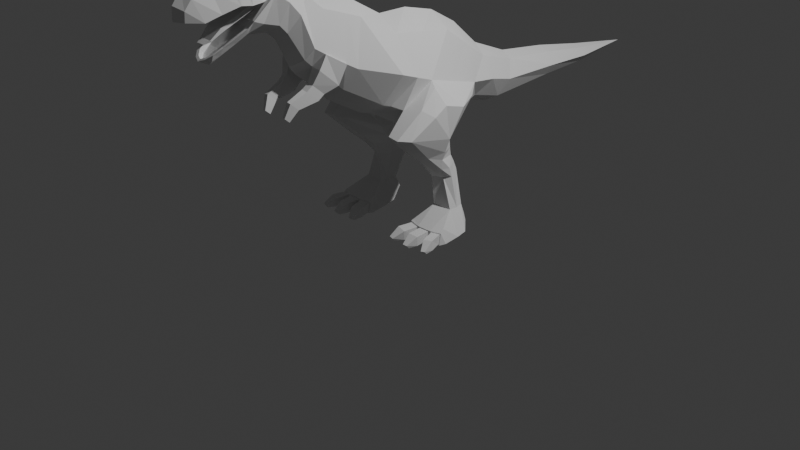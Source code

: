 # Source: dino.blend  (saved by Blender 4.2.66; exported with 4.5.12 LTS)
import bpy
from mathutils import Matrix  # noqa: F401  (used for matrix-valued properties, if any)

bpy.ops.wm.read_factory_settings(use_empty=True)
scene = bpy.context.scene
scene.name = 'Scene'

# ---- collections
col_collection = bpy.data.collections.new('Collection'); scene.collection.children.link(col_collection)
col_reference = bpy.data.collections.new('reference'); scene.collection.children.link(col_reference)

# ---- world
world_world = bpy.data.worlds.new('World'); scene.world = world_world
world_world.use_nodes = True; world_world.node_tree.nodes.clear()
_N = world_world.node_tree.nodes; _L = world_world.node_tree.links
n0 = _N.new('ShaderNodeOutputWorld'); n0.name = 'World Output'; n0.location = (300, 300)
n1 = _N.new('ShaderNodeBackground'); n1.name = 'Background'; n1.location = (10, 300)
n1.inputs[0].default_value = (0.05088, 0.05088, 0.05088, 1.0)
_L.new(n1.outputs[0], n0.inputs[0])
n0.is_active_output = True
world_world.color = (0.05088, 0.05088, 0.05088)
world_world.sun_shadow_jitter_overblur = 0.0

# ---- cameras
cam_camera = bpy.data.cameras.new('Camera')
cam_camera.clip_end = 100.0
cam_camera.ortho_scale = 7.314

# ---- lights
light_light = bpy.data.lights.new('Light', 'POINT')
light_light.energy = 1000.0
light_light.shadow_soft_size = 0.1

# ---- meshes
me_plane = bpy.data.meshes.new('Plane')
me_plane.from_pydata([(0.2651, -0.2847, 2.048), (0.2824, -0.4616, 1.409), (0.1883, 0.9696, 1.552), (0.304, 0.1863, 0.9725), (0.2739, 0.36, 1.958), (0.3837, -0.3071, 1.348), (0.1374, 1.431, 1.404), (0.1377, 1.264, 1.042), (0.1202, 2.065, 1.333), (0.128, 2.052, 1.091), (0.08859, 2.675, 1.242), (0.09439, 2.667, 1.098), (0.1702, 0.8832, 1.151), (0.1598, 1.195, 1.478), (0.1634, -1.037, 2.395), (0.1594, -1.257, 1.986), (0.2124, -0.6598, 2.264), (0.1842, -0.8564, 1.633), (0.1598, -1.596, 2.894), (0.1702, -1.67, 2.39), (0.1184, -1.233, 2.57), (0.1273, -1.403, 2.245), (0.1383, -1.894, 2.835), (0.1232, -1.805, 2.325), (0.07214, -2.349, 2.515), (0.0445, -2.182, 2.188), (0.128, -2.129, 2.729), (0.0665, -2.05, 2.178), (0.09891, -2.297, 2.697), (0.05257, -2.124, 2.143), (0.1527, -1.413, 2.76), (0.1618, -1.508, 2.341), (0.4555, -0.3751, 1.722), (0.3235, 0.7101, 1.367), (0.4706, -0.02925, 1.599), (0.2309, 1.345, 1.227), (0.2062, 2.059, 1.209), (0.1522, 2.671, 1.168), (0.2746, 1.036, 1.311), (0.2313, -1.199, 2.093), (0.3148, -0.7907, 1.841), (0.249, -1.618, 2.652), (0.2164, -1.321, 2.404), (0.2781, -1.859, 2.604), (0.1174, -2.058, 2.269), (0.2008, -2.1, 2.562), (0.1588, -2.23, 2.51), (0.252, -1.462, 2.546), (0.2001, -1.777, 2.863), (0.08881, -2.137, 2.22), (0.2311, -1.829, 2.464), (0.2153, -1.831, 2.816), (0.1021, -1.904, 2.264), (0.1563, -1.98, 2.785), (0.1735, -1.958, 2.782), (0.1989, -1.864, 2.409), (0.09033, -2.363, 2.608), (0.0, -0.2501, 2.173), (0.0, -0.5001, 1.27), (0.0, 1.046, 1.627), (0.0, 0.4388, 1.083), (0.0, 0.4183, 2.084), (0.0, -0.3437, 1.221), (0.0, 1.466, 1.456), (0.0, 1.228, 0.9668), (0.0, 2.068, 1.38), (0.0, 2.049, 1.038), (0.0, 2.676, 1.27), (0.0, 2.665, 1.066), (0.0, 3.483, 1.143), (0.0, 0.8154, 1.08), (0.0, 1.256, 1.542), (0.0, -0.9928, 2.478), (0.0, -1.308, 1.902), (0.0, -0.6213, 2.388), (0.0, -0.8992, 1.503), (0.0, -1.589, 2.987), (0.0, -1.694, 2.273), (0.0, -1.199, 2.634), (0.0, -1.439, 2.175), (0.0, -1.9, 2.923), (0.0, -1.794, 2.268), (0.0, -2.392, 2.517), (0.0, -2.199, 2.172), (0.0, -2.138, 2.793), (0.0, -2.044, 2.132), (0.0, -2.323, 2.769), (0.0, -2.113, 2.103), (0.0, -1.395, 2.842), (0.0, -1.529, 2.25), (0.0, -1.796, 2.946), (0.0, -1.919, 2.2), (0.0, -2.013, 2.838), (0.0, -2.415, 2.646), (0.238, -0.1147, 1.079), (0.2311, 0.6648, 1.755), (0.3971, 0.3404, 1.483), (0.0, 0.73, 1.906), (0.0, 0.04756, 1.152), (0.2695, 0.03763, 2.003), (0.2871, -0.3734, 1.379), (0.0, -0.4219, 1.246), (0.4631, -0.2022, 1.66), (0.0, 0.07117, 2.172), (0.6305, 0.06038, 1.036), (0.5079, 0.1836, 0.9601), (0.455, 0.5396, 1.307), (0.671, 0.1945, 1.336), (0.3123, 0.1813, 0.5752), (0.2948, 0.388, 0.6043), (0.3936, 0.06602, 0.5793), (0.5401, 0.1899, 0.581), (0.4496, 0.344, 0.5998), (0.3759, 0.1987, 0.2658), (0.3685, 0.2966, 0.2629), (0.388, 0.1033, 0.27), (0.6014, 0.207, 0.2708), (0.5688, 0.3022, 0.2672), (0.2785, 0.1867, 0.06077), (0.324, 0.2851, 0.1222), (0.2785, 0.08832, 0.03689), (0.7342, 0.1952, 0.059), (0.6397, 0.2936, 0.1207), (0.7342, 0.09688, 0.03486), (0.4326, -0.1529, 0.1259), (0.4268, -0.1791, 0.008939), (0.589, -0.1458, 0.1259), (0.5994, -0.1706, 0.008939), (0.2519, 0.06857, 0.8237), (0.3242, -0.2173, 0.8802), (0.5526, 0.04394, 0.8035), (0.4543, 0.2585, 0.7696), (0.2975, 0.258, 0.7741), (0.4031, -0.5106, 1.15), (0.582, 0.05137, 0.8896), (0.4793, 0.2207, 0.8643), (0.2969, 0.2214, 0.872), (0.2353, -0.02484, 0.9483), (0.2726, 0.1627, 0.7005), (0.3402, -0.0381, 0.7331), (0.543, 0.1548, 0.6842), (0.4495, 0.3053, 0.6903), (0.2917, 0.3037, 0.6918), (0.5634, -0.2493, 1.378), (0.6489, -0.1518, 1.307), (0.5336, -0.05196, 1.544), (0.6429, -0.00604, 1.387), (0.4886, 0.1241, 0.5808), (0.591, 0.122, 0.27), (0.4412, -0.2294, 0.869), (0.529, -0.1209, 0.8555), (0.5971, -0.4035, 1.122), (0.5153, -0.51, 1.136), (0.5352, 0.05542, 0.6949), (0.4649, -0.05136, 0.7261), (0.7084, -0.1352, 0.008939), (0.7001, -0.1097, 0.1262), (0.7284, -0.06788, 0.01036), (0.6775, -0.05604, 0.1505), (0.3039, -0.09059, 0.1398), (0.2775, -0.1094, 0.008939), (0.2974, -0.1179, 0.1258), (0.2906, -0.1438, 0.008939), (0.5688, 0.3458, 0.1521), (0.353, 0.3439, 0.1508), (0.5688, 0.2895, 0.1178), (0.353, 0.2878, 0.1166), (0.5656, -0.1472, 0.1142), (0.4518, -0.1472, 0.1141), (0.4525, -0.1686, 0.02071), (0.5674, -0.1686, 0.02071), (0.6015, -0.1446, 0.1142), (0.6098, -0.1644, 0.02071), (0.696, -0.1364, 0.02071), (0.6894, -0.116, 0.1144), (0.4157, -0.1734, 0.02071), (0.4203, -0.1525, 0.1141), (0.3084, -0.1235, 0.1141), (0.303, -0.1442, 0.02071), (0.5656, -0.2963, 0.1053), (0.4518, -0.2963, 0.1053), (0.5674, -0.2934, 0.009529), (0.4525, -0.2934, 0.009529), (0.6511, -0.2821, 0.005518), (0.6428, -0.2866, 0.101), (0.7307, -0.259, 0.1084), (0.7373, -0.255, 0.0126), (0.3868, -0.2968, 0.1011), (0.3821, -0.2934, 0.005492), (0.2695, -0.2652, 0.01288), (0.2749, -0.2687, 0.1084), (0.5356, -0.4066, 0.03464), (0.4824, -0.4066, 0.03462), (0.5365, -0.3767, 0.001274), (0.4828, -0.3767, 0.001273), (0.6994, -0.3544, 0.0002151), (0.7049, -0.3836, 0.03378), (0.746, -0.3707, 0.03722), (0.7397, -0.3417, 0.003526), (0.3258, -0.3958, 0.0334), (0.3313, -0.3667, -0.0001372), (0.2786, -0.3534, 0.003313), (0.2735, -0.3827, 0.03682), (0.196, -0.7876, 2.309), (0.1573, -0.9679, 1.732), (0.2876, -0.9062, 1.907), (0.0, -0.7536, 2.421), (0.0, -1.006, 1.619), (0.1742, -0.9567, 2.369), (0.2495, -1.106, 2.032), (0.0, -0.915, 2.462), (0.156, -1.177, 1.913), (0.0, -1.25, 1.825), (0.2588, -1.177, 1.899), (0.2607, -0.9679, 1.717), (0.3043, -0.9062, 1.907), (0.2665, -1.106, 2.031), (0.1479, -1.223, 1.778), (0.1443, -1.094, 1.665), (0.211, -1.223, 1.766), (0.2074, -1.094, 1.654), (0.1387, -1.282, 1.727), (0.1351, -1.153, 1.615), (0.2018, -1.282, 1.716), (0.1982, -1.153, 1.603), (0.1372, -1.45, 1.651), (0.1347, -1.36, 1.573), (0.1814, -1.45, 1.643), (0.1788, -1.36, 1.565), (0.1241, -1.496, 1.515), (0.1226, -1.442, 1.469), (0.1503, -1.496, 1.511), (0.1488, -1.442, 1.464), (0.1842, -1.827, 2.855), (0.2859, -1.769, 2.614), (0.2033, -1.886, 2.78), (0.2495, -1.948, 2.613), (0.1531, -1.999, 2.775), (0.1635, -1.849, 2.88), (0.136, -1.895, 2.868), (0.1326, -1.98, 2.806), (0.2251, -2.107, 2.56), (0.1821, -2.241, 2.509), (0.2738, -1.955, 2.612), (0.3115, -1.767, 2.616), (0.3032, -1.864, 2.604), (0.2746, -1.615, 2.652), (0.08967, -2.368, 2.516), (0.2225, -1.869, 2.401), (0.1416, -2.064, 2.264), (0.1117, -2.148, 2.214), (0.2561, -1.831, 2.458), (0.06091, -2.199, 2.177), (0.0, -2.223, 2.155), (0.0, -2.422, 2.518), (0.0, -2.12, 2.6), (0.0, -2.253, 2.551), (0.0, -1.951, 2.654), (0.0, -1.788, 2.634), (0.0, -1.848, 2.647), (0.0, -1.651, 2.603), (0.0, -2.39, 2.559), (0.0, -1.837, 2.398), (0.0, -2.039, 2.232), (0.0, -2.124, 2.173), (0.0, -1.799, 2.464), (0.0, -2.176, 2.137), (0.07151, -2.114, 2.184), (0.2588, -1.857, 2.646), (0.2309, -1.951, 2.655), (0.1824, -2.114, 2.602), (0.1407, -2.24, 2.551), (0.1777, -1.831, 2.383), (0.1237, -1.726, 2.519), (0.1284, -1.657, 2.608), (0.2657, -1.774, 2.656), (0.09766, -2.032, 2.235), (0.05332, -2.346, 2.557), (0.02868, -2.159, 2.153), (0.2105, -1.797, 2.437), (0.0, -1.728, 2.53), (0.0, -1.578, 2.671), (0.2236, -1.591, 2.684), (0.0, -2.04, 2.409), (0.0, -1.999, 2.388), (0.08733, -2.016, 2.378), (0.08942, -2.043, 2.408), (0.0, -2.133, 2.325), (0.0, -2.124, 2.306), (0.06622, -2.122, 2.311), (0.06718, -2.134, 2.324), (0.0, -2.188, 2.298), (0.0, -2.186, 2.289), (0.04087, -2.185, 2.289), (0.04111, -2.188, 2.297)], [], [(102, 100, 5, 34), (38, 12, 7, 35), (35, 7, 9, 36), (36, 9, 11, 37), (37, 11, 69), (33, 3, 12, 38), (209, 208, 14, 39), (32, 0, 16, 40), (47, 30, 18, 246), (39, 14, 20, 42), (51, 233, 22, 235), (242, 28, 56), (243, 237, 26, 241), (241, 26, 28, 242), (42, 20, 30, 47), (21, 42, 47, 31), (27, 249, 250, 29), (52, 248, 249, 27), (29, 250, 252), (19, 246, 251, 23), (15, 39, 42, 21), (31, 47, 246, 19), (1, 32, 40, 17), (211, 209, 39, 15), (2, 33, 38, 13), (10, 37, 69), (8, 36, 37, 10), (6, 35, 36, 8), (13, 38, 35, 6), (99, 102, 34, 4), (95, 96, 33, 2), (246, 18, 48, 244), (52, 27, 85, 91), (203, 16, 74, 206), (55, 50, 279, 272), (19, 23, 81, 77), (2, 13, 71, 59), (23, 251, 248, 52), (235, 22, 53, 54), (247, 242, 56), (1, 17, 75, 58), (9, 7, 64, 66), (247, 56, 93, 254), (53, 22, 239, 240), (16, 0, 57, 74), (6, 8, 65, 63), (23, 52, 91, 81), (234, 43, 268, 275), (211, 15, 73, 212), (26, 237, 92, 84), (43, 236, 269, 268), (99, 4, 61, 103), (236, 45, 270, 269), (11, 9, 66, 68), (27, 29, 87, 85), (25, 49, 267, 278), (45, 46, 271, 270), (8, 10, 67, 65), (94, 5, 62, 98), (18, 30, 88, 76), (50, 41, 282, 279), (28, 26, 84, 86), (49, 44, 276, 267), (15, 21, 79, 73), (69, 11, 68), (29, 252, 253, 87), (95, 2, 59, 97), (56, 28, 86, 93), (20, 14, 72, 78), (44, 55, 272, 276), (10, 69, 67), (100, 1, 58, 101), (21, 31, 89, 79), (48, 18, 76, 90), (12, 3, 60, 70), (30, 20, 78, 88), (24, 82, 261, 277), (13, 6, 63, 71), (31, 19, 77, 89), (46, 24, 277, 271), (7, 12, 70, 64), (22, 233, 238, 239), (4, 95, 97, 61), (3, 94, 98, 60), (4, 34, 96, 95), (3, 33, 106, 105), (5, 100, 101, 62), (0, 99, 103, 57), (0, 32, 102, 99), (32, 1, 100, 102), (107, 104, 105, 106), (143, 5, 133, 152), (147, 110, 115, 148), (33, 96, 107, 106), (146, 144, 104, 107), (139, 138, 108, 110), (140, 153, 111), (108, 109, 114, 113), (116, 148, 123, 121), (141, 140, 111, 112), (142, 141, 112, 109), (138, 142, 109, 108), (114, 164, 119), (148, 115, 124, 126), (110, 108, 113, 115), (154, 139, 110, 147), (109, 112, 117, 114), (112, 111, 116, 117), (120, 118, 121, 123), (119, 164, 166), (117, 116, 121, 122), (113, 114, 119, 118), (123, 148, 158, 157), (115, 113, 118, 120), (170, 167, 179, 181), (134, 151, 150, 130), (120, 123, 127, 125), (115, 120, 160, 159), (137, 136, 132, 128), (136, 135, 131, 132), (135, 134, 130, 131), (149, 129, 139, 154), (133, 137, 128, 129), (130, 150, 153, 140), (96, 34, 145, 146, 107), (5, 94, 137, 133), (104, 144, 151, 134), (105, 104, 134, 135), (3, 105, 135, 136), (94, 3, 136, 137), (128, 132, 142, 138), (132, 131, 141, 142), (131, 130, 140, 141), (129, 128, 138, 139), (152, 133, 129, 149), (144, 146, 145, 143), (154, 147, 111, 153), (147, 148, 116, 111), (152, 149, 150, 151), (143, 152, 151, 144), (149, 154, 153, 150), (34, 5, 143, 145), (157, 158, 156, 155), (127, 123, 157, 155), (176, 177, 190, 187), (148, 126, 156, 158), (159, 160, 162, 161), (120, 125, 162, 160), (173, 174, 185, 186), (124, 115, 159, 161), (118, 119, 166, 165, 122, 121), (163, 117, 122), (164, 114, 117, 163), (165, 163, 122), (166, 164, 163, 165), (126, 124, 168, 167), (124, 125, 169, 168), (125, 127, 170, 169), (127, 126, 167, 170), (126, 127, 172, 171), (127, 155, 173, 172), (155, 156, 174, 173), (156, 126, 171, 174), (125, 124, 176, 175), (124, 161, 177, 176), (161, 162, 178, 177), (162, 125, 175, 178), (184, 183, 195, 196), (186, 185, 197, 198), (179, 180, 192, 191), (171, 172, 183, 184), (177, 178, 189, 190), (168, 169, 182, 180), (174, 171, 184, 185), (175, 176, 187, 188), (169, 170, 181, 182), (172, 173, 186, 183), (178, 175, 188, 189), (167, 168, 180, 179), (191, 192, 194, 193), (196, 195, 198, 197), (200, 199, 202, 201), (190, 189, 201, 202), (181, 179, 191, 193), (188, 187, 199, 200), (185, 184, 196, 197), (180, 182, 194, 192), (189, 188, 200, 201), (183, 186, 198, 195), (182, 181, 193, 194), (187, 190, 202, 199), (17, 204, 207, 75), (208, 203, 206, 210), (17, 40, 205, 204), (40, 16, 203, 205), (14, 208, 210, 72), (204, 211, 212, 207), (204, 205, 215, 214), (205, 203, 208, 209), (214, 215, 216, 213), (209, 211, 213, 216), (213, 211, 217, 219), (205, 209, 216, 215), (217, 218, 222, 221), (214, 213, 219, 220), (211, 204, 218, 217), (204, 214, 220, 218), (223, 221, 225, 227), (219, 217, 221, 223), (220, 219, 223, 224), (218, 220, 224, 222), (226, 228, 232, 230), (224, 223, 227, 228), (222, 224, 228, 226), (221, 222, 226, 225), (229, 230, 232, 231), (225, 226, 230, 229), (227, 225, 229, 231), (228, 227, 231, 232), (233, 51, 244, 48), (51, 235, 245, 244), (235, 54, 243, 245), (54, 53, 237, 243), (239, 238, 90, 80), (240, 239, 80, 92), (53, 240, 92, 237), (238, 233, 48, 90), (46, 45, 241, 242), (45, 236, 243, 241), (43, 234, 244, 245), (234, 41, 246, 244), (24, 46, 242, 247), (55, 44, 249, 248), (44, 49, 250, 249), (41, 50, 251, 246), (49, 25, 252, 250), (236, 43, 245, 243), (50, 55, 248, 251), (25, 83, 253, 252), (82, 24, 247, 254), (278, 267, 264, 266), (268, 269, 257, 259), (270, 271, 256, 255), (272, 279, 265, 262), (269, 270, 255, 257), (282, 275, 258, 281), (271, 277, 261, 256), (275, 268, 259, 258), (276, 272, 262, 263), (267, 276, 263, 264), (274, 260, 283, 286), (41, 234, 275, 282), (83, 25, 278, 266), (273, 280, 265, 279), (260, 274, 282, 281), (274, 273, 279, 282), (285, 286, 290, 289), (273, 274, 286, 285), (280, 273, 285, 284), (290, 287, 291, 294), (284, 285, 289, 288), (286, 283, 287, 290), (293, 294, 291, 292), (289, 290, 294, 293), (288, 289, 293, 292)])
_uv = me_plane.uv_layers.new(name='UVMap')
_uv.uv.foreach_set('vector', [0.5, 0.25, 0.8461, 0.25, 0.8461, 0.5, 0.5, 0.5, 0.5, 1.0, 0.8461, 1.0, 0.8461, 1.0, 0.5, 1.0, 0.5, 1.0, 0.8461, 1.0, 0.8461, 1.0, 0.5, 1.0, 0.5, 1.0, 0.8461, 1.0, 0.8461, 1.0, 0.5, 1.0, 0.5, 1.0, 0.8461, 1.0, 0.0, 1.0, 0.5, 1.0, 0.8461, 1.0, 0.8461, 1.0, 0.5, 1.0, 0.6417, 0.0, 0.1386, 0.0, 0.1386, 0.0, 0.6507, 0.0, 0.5, 0.0, 0.1386, 0.0, 0.1386, 0.0, 0.6097, 0.0, 0.5, 0.0, 0.1386, 0.0, 0.1386, 0.0, 0.5, 0.0, 0.6507, 0.0, 0.1386, 0.0, 0.1386, 0.0, 0.5, 0.0, 0.2292, 0.0, 0.1447, 0.0, 0.1386, 0.0, 0.2245, 0.0, 0.5, 0.0, 0.1386, 0.0, 0.3193, 0.0, 0.5, 0.0, 0.1386, 0.0, 0.1386, 0.0, 0.5, 0.0, 0.5, 0.0, 0.1386, 0.0, 0.1386, 0.0, 0.5, 0.0, 0.5, 0.0, 0.1386, 0.0, 0.1386, 0.0, 0.5, 0.0, 0.8461, 0.0, 0.5, 0.0, 0.5, 0.0, 0.8461, 0.0, 0.9518, 0.0, 0.8433, 0.0, 0.8708, 0.0, 0.9603, 0.0, 0.9248, 0.0, 0.7556, 0.0, 0.8433, 0.0, 0.9518, 0.0, 0.9603, 0.0, 0.8708, 0.0, 0.9603, 0.0, 0.8461, 0.0, 0.5, 0.0, 0.6679, 0.0, 0.8978, 0.0, 0.8461, 0.0, 0.6507, 0.0, 0.5, 0.0, 0.8461, 0.0, 0.8461, 0.0, 0.5, 0.0, 0.5, 0.0, 0.8461, 0.0, 0.8461, 0.0, 0.5, 0.0, 0.6097, 0.0, 0.8461, 0.0, 0.8461, 0.0, 0.6417, 0.0, 0.6507, 0.0, 0.8461, 0.0, 0.1386, 1.0, 0.5, 1.0, 0.5, 1.0, 0.1386, 1.0, 0.1386, 1.0, 0.5, 1.0, 0.0, 1.0, 0.1386, 1.0, 0.5, 1.0, 0.5, 1.0, 0.1386, 1.0, 0.1386, 1.0, 0.5, 1.0, 0.5, 1.0, 0.1386, 1.0, 0.1386, 1.0, 0.5, 1.0, 0.5, 1.0, 0.1386, 1.0, 0.1386, 0.25, 0.5, 0.25, 0.5, 0.5, 0.1386, 0.5, 0.1386, 0.75, 0.5, 0.75, 0.5, 1.0, 0.1386, 1.0, 0.5, 0.0, 0.1386, 0.0, 0.1386, 0.0, 0.5, 0.0, 0.9248, 0.0, 0.9518, 0.0, 1.0, 0.0, 1.0, 0.0, 0.1386, 0.0, 0.1386, 0.0, 0.0, 0.0, 0.0, 0.0, 0.7464, 0.0, 0.663, 0.0, 0.663, 0.0, 0.7464, 0.0, 0.8461, 0.0, 0.8978, 0.0, 1.0, 0.0, 1.0, 0.0, 0.1386, 1.0, 0.1386, 1.0, 0.0, 1.0, 0.0, 1.0, 0.8978, 0.0, 0.6679, 0.0, 0.7556, 0.0, 0.9248, 0.0, 0.2245, 0.0, 0.1386, 0.0, 0.1388, 0.0, 0.1783, 0.0, 0.5, 0.0, 0.5, 0.0, 0.3193, 0.0, 0.8461, 0.0, 0.8461, 0.0, 1.0, 0.0, 1.0, 0.0, 0.8461, 1.0, 0.8461, 1.0, 1.0, 1.0, 1.0, 1.0, 0.5, 0.0, 0.3193, 0.0, 0.25, 0.0, 0.5, 0.0, 0.1388, 0.0, 0.1386, 0.0, 0.0878, 0.0, 0.1057, 0.0, 0.1386, 0.0, 0.1386, 0.0, 0.0, 0.0, 0.0, 0.0, 0.1386, 1.0, 0.1386, 1.0, 0.0, 1.0, 0.0, 1.0, 0.8978, 0.0, 0.9248, 0.0, 1.0, 0.0, 1.0, 0.0, 0.5, 0.0, 0.5, 0.0, 0.5, 0.0, 0.5, 0.0, 0.8461, 0.0, 0.8461, 0.0, 1.0, 0.0, 1.0, 0.0, 0.1386, 0.0, 0.1386, 0.0, 0.0, 0.0, 0.0, 0.0, 0.5, 0.0, 0.5, 0.0, 0.5, 0.0, 0.5, 0.0, 0.1386, 0.25, 0.1386, 0.5, 0.0, 0.5, 0.0, 0.25, 0.5, 0.0, 0.5, 0.0, 0.5, 0.0, 0.5, 0.0, 0.8461, 1.0, 0.8461, 1.0, 1.0, 1.0, 1.0, 1.0, 0.9518, 0.0, 0.9603, 0.0, 1.0, 0.0, 1.0, 0.0, 0.9299, 0.0, 0.8525, 0.0, 0.8525, 0.0, 0.9299, 0.0, 0.5, 0.0, 0.5, 0.0, 0.5, 0.0, 0.5, 0.0, 0.1386, 1.0, 0.1386, 1.0, 0.0, 1.0, 0.0, 1.0, 0.8821, 0.75, 0.8461, 0.5, 1.0, 0.5, 1.0, 0.75, 0.1386, 0.0, 0.1386, 0.0, 0.0, 0.0, 0.0, 0.0, 0.663, 0.0, 0.5013, 0.0, 0.5013, 0.0, 0.663, 0.0, 0.1386, 0.0, 0.1386, 0.0, 0.0, 0.0, 0.0, 0.0, 0.8525, 0.0, 0.8412, 0.0, 0.8412, 0.0, 0.8525, 0.0, 0.8461, 0.0, 0.8461, 0.0, 1.0, 0.0, 1.0, 0.0, 0.0, 1.0, 0.8461, 1.0, 1.0, 1.0, 0.9603, 0.0, 0.9603, 0.0, 1.0, 0.0, 1.0, 0.0, 0.1386, 0.75, 0.1386, 1.0, 0.0, 1.0, 0.0, 0.75, 0.3193, 0.0, 0.1386, 0.0, 0.0, 0.0, 0.25, 0.0, 0.1386, 0.0, 0.1386, 0.0, 0.0, 0.0, 0.0, 0.0, 0.8412, 0.0, 0.7464, 0.0, 0.7464, 0.0, 0.8412, 0.0, 0.1386, 1.0, 0.0, 1.0, 0.0, 1.0, 0.8461, 0.25, 0.8461, 0.0, 1.0, 0.0, 1.0, 0.25, 0.8461, 0.0, 0.8461, 0.0, 1.0, 0.0, 1.0, 0.0, 0.1386, 0.0, 0.1386, 0.0, 0.0, 0.0, 0.0, 0.0, 0.8461, 1.0, 0.8461, 1.0, 1.0, 1.0, 1.0, 1.0, 0.1386, 0.0, 0.1386, 0.0, 0.0, 0.0, 0.0, 0.0, 0.5, 0.0, 0.5, 0.0, 0.5, 0.0, 0.5, 0.0, 0.1386, 1.0, 0.1386, 1.0, 0.0, 1.0, 0.0, 1.0, 0.8461, 0.0, 0.8461, 0.0, 1.0, 0.0, 1.0, 0.0, 0.5, 0.0, 0.5, 0.0, 0.5, 0.0, 0.5, 0.0, 0.8461, 1.0, 0.8461, 1.0, 1.0, 1.0, 1.0, 1.0, 0.1386, 0.0, 0.1447, 0.0, 0.1273, 0.0, 0.0878, 0.0, 0.1386, 0.5, 0.1386, 0.75, 0.0, 0.75, 0.0, 0.5, 0.8461, 1.0, 0.8821, 0.75, 1.0, 0.75, 1.0, 1.0, 0.1386, 0.5, 0.5, 0.5, 0.5, 0.75, 0.1386, 0.75, 0.8461, 1.0, 0.5, 1.0, 0.5673, 1.0, 0.8461, 1.0, 0.8461, 0.5, 0.8461, 0.25, 1.0, 0.25, 1.0, 0.5, 0.1386, 0.0, 0.1386, 0.25, 0.0, 0.25, 0.0, 0.0, 0.1386, 0.0, 0.5, 0.0, 0.5, 0.25, 0.1386, 0.25, 0.5, 0.0, 0.8461, 0.0, 0.8461, 0.25, 0.5, 0.25, 0.6154, 0.75, 0.8461, 0.75, 0.8461, 1.0, 0.5673, 1.0, 0.8461, 0.5, 0.8461, 0.5, 0.8461, 0.5, 0.8461, 0.5, 0.8461, 0.6151, 0.8461, 0.5, 0.8461, 0.5, 0.8461, 0.6132, 0.5, 1.0, 0.5, 0.75, 0.6154, 0.75, 0.5673, 1.0, 0.6154, 0.594, 0.8461, 0.5608, 0.8461, 0.75, 0.6154, 0.75, 0.8461, 0.5, 0.8551, 0.75, 0.8461, 0.75, 0.8461, 0.5, 0.8461, 0.75, 0.8461, 0.6236, 0.8461, 0.75, 0.8461, 0.75, 0.8461, 1.0, 0.8461, 1.0, 0.8461, 0.75, 0.8461, 0.75, 0.8461, 0.5, 0.8461, 0.5, 0.8461, 0.75, 0.8461, 1.0, 0.8461, 0.75, 0.8461, 0.75, 0.8461, 0.9406, 0.8461, 1.0, 0.8461, 1.0, 0.8461, 0.9406, 0.8461, 1.0, 0.8551, 0.75, 0.8461, 1.0, 0.8461, 1.0, 0.8461, 0.75, 0.8461, 1.0, 0.8461, 1.0, 0.8461, 1.0, 0.8461, 0.6132, 0.8461, 0.5, 0.8461, 0.5, 0.8461, 0.5, 0.8461, 0.5, 0.8461, 0.75, 0.8461, 0.75, 0.8461, 0.5, 0.8461, 0.5, 0.8461, 0.5, 0.8461, 0.5, 0.8461, 0.6151, 0.8461, 1.0, 0.8461, 0.9406, 0.8461, 1.0, 0.8461, 1.0, 0.8461, 0.9406, 0.8461, 0.75, 0.8461, 0.75, 0.8461, 1.0, 0.8461, 0.5, 0.8461, 0.75, 0.8461, 0.75, 0.8461, 0.5, 0.8461, 1.0, 0.8461, 1.0, 0.8461, 1.0, 0.8461, 1.0, 0.8461, 0.75, 0.8461, 0.75, 0.8461, 1.0, 0.8461, 0.75, 0.8461, 1.0, 0.8461, 1.0, 0.8461, 0.75, 0.8461, 0.5, 0.8461, 0.5, 0.8461, 0.5, 0.8461, 0.5, 0.8461, 0.5, 0.8461, 0.75, 0.8461, 0.75, 0.8461, 0.5, 0.8461, 0.5, 0.8461, 0.5, 0.8461, 0.5, 0.8461, 0.5, 0.8461, 0.75, 0.8461, 0.5495, 0.8461, 0.5743, 0.8461, 0.75, 0.8461, 0.5, 0.8461, 0.5, 0.8461, 0.5, 0.8461, 0.5, 0.8461, 0.5, 0.8461, 0.5, 0.8461, 0.5, 0.8461, 0.5, 0.8731, 0.75, 0.8461, 1.0, 0.8461, 1.0, 0.8641, 0.75, 0.8461, 1.0, 0.8461, 1.0, 0.8461, 1.0, 0.8461, 1.0, 0.8461, 1.0, 0.8461, 0.75, 0.8461, 0.75, 0.8461, 1.0, 0.8461, 0.5, 0.8461, 0.5, 0.8461, 0.5, 0.8461, 0.5, 0.8461, 0.5, 0.8731, 0.75, 0.8641, 0.75, 0.8461, 0.5, 0.8461, 0.75, 0.8461, 0.5743, 0.8461, 0.6236, 0.8461, 0.75, 0.5, 0.75, 0.5, 0.5, 0.5467, 0.5, 0.6154, 0.594, 0.6154, 0.75, 0.8461, 0.5, 0.8821, 0.75, 0.8731, 0.75, 0.8461, 0.5, 0.8461, 0.75, 0.8461, 0.5608, 0.8461, 0.5495, 0.8461, 0.75, 0.8461, 1.0, 0.8461, 0.75, 0.8461, 0.75, 0.8461, 1.0, 0.8461, 1.0, 0.8461, 1.0, 0.8461, 1.0, 0.8461, 1.0, 0.8821, 0.75, 0.8461, 1.0, 0.8461, 1.0, 0.8731, 0.75, 0.8641, 0.75, 0.8461, 1.0, 0.8461, 1.0, 0.8551, 0.75, 0.8461, 1.0, 0.8461, 1.0, 0.8461, 1.0, 0.8461, 1.0, 0.8461, 1.0, 0.8461, 0.75, 0.8461, 0.75, 0.8461, 1.0, 0.8461, 0.5, 0.8641, 0.75, 0.8551, 0.75, 0.8461, 0.5, 0.8461, 0.5, 0.8461, 0.5, 0.8461, 0.5, 0.8461, 0.5, 0.8461, 0.5608, 0.6154, 0.594, 0.5467, 0.5, 0.8461, 0.5, 0.8461, 0.5, 0.8461, 0.6151, 0.8461, 0.7362, 0.8461, 0.6236, 0.8461, 0.6151, 0.8461, 0.6132, 0.8461, 0.75, 0.8461, 0.7362, 0.8461, 0.5, 0.8461, 0.5, 0.8461, 0.5743, 0.8461, 0.5495, 0.8461, 0.5, 0.8461, 0.5, 0.8461, 0.5495, 0.8461, 0.5608, 0.8461, 0.5, 0.8461, 0.5, 0.8461, 0.6236, 0.8461, 0.5743, 0.5, 0.5, 0.8461, 0.5, 0.8461, 0.5, 0.5467, 0.5, 0.8461, 0.5, 0.8461, 0.5, 0.8461, 0.5, 0.8461, 0.5, 0.8461, 0.5, 0.8461, 0.5, 0.8461, 0.5, 0.8461, 0.5, 0.8461, 0.5, 0.8461, 0.5, 0.8461, 0.5, 0.8461, 0.5, 0.8461, 0.6132, 0.8461, 0.5, 0.8461, 0.5, 0.8461, 0.5198, 0.8461, 0.5, 0.8461, 0.5, 0.8461, 0.5, 0.8461, 0.5, 0.8461, 0.5, 0.8461, 0.5, 0.8461, 0.5, 0.8461, 0.5, 0.8461, 0.5, 0.8461, 0.5, 0.8461, 0.5, 0.8461, 0.5, 0.8461, 0.5, 0.8461, 0.5, 0.8461, 0.5, 0.8461, 0.5, 0.8461, 0.75, 0.8461, 1.0, 0.8461, 1.0, 0.8461, 1.0, 0.8461, 1.0, 0.8461, 0.75, 0.8461, 1.0, 0.8461, 1.0, 0.8461, 1.0, 0.8461, 1.0, 0.8461, 1.0, 0.8461, 1.0, 0.8461, 1.0, 0.8461, 1.0, 0.8461, 1.0, 0.8461, 1.0, 0.8461, 1.0, 0.8461, 1.0, 0.8461, 1.0, 0.8461, 1.0, 0.8461, 0.5, 0.8461, 0.5, 0.8461, 0.5, 0.8461, 0.5, 0.8461, 0.5, 0.8461, 0.5, 0.8461, 0.5, 0.8461, 0.5, 0.8461, 0.5, 0.8461, 0.5, 0.8461, 0.5, 0.8461, 0.5, 0.8461, 0.5, 0.8461, 0.5, 0.8461, 0.5, 0.8461, 0.5, 0.8461, 0.5, 0.8461, 0.5, 0.8461, 0.5, 0.8461, 0.5, 0.8461, 0.5, 0.8461, 0.5, 0.8461, 0.5, 0.8461, 0.5, 0.8461, 0.5, 0.8461, 0.5, 0.8461, 0.5, 0.8461, 0.5, 0.8461, 0.5, 0.8461, 0.5, 0.8461, 0.5, 0.8461, 0.5, 0.8461, 0.5, 0.8461, 0.5, 0.8461, 0.5, 0.8461, 0.5, 0.8461, 0.5, 0.8461, 0.5, 0.8461, 0.5, 0.8461, 0.5, 0.8461, 0.5, 0.8461, 0.5, 0.8461, 0.5, 0.8461, 0.5, 0.8461, 0.5, 0.8461, 0.5, 0.8461, 0.5, 0.8461, 0.5, 0.8461, 0.5, 0.8461, 0.5, 0.8461, 0.5, 0.8461, 0.5, 0.8461, 0.5, 0.8461, 0.5, 0.8461, 0.5, 0.8461, 0.5, 0.8461, 0.5, 0.8461, 0.5, 0.8461, 0.5, 0.8461, 0.5, 0.8461, 0.5, 0.8461, 0.5, 0.8461, 0.5, 0.8461, 0.5, 0.8461, 0.5, 0.8461, 0.5, 0.8461, 0.5, 0.8461, 0.5, 0.8461, 0.5, 0.8461, 0.5, 0.8461, 0.5, 0.8461, 0.5, 0.8461, 0.5, 0.8461, 0.5, 0.8461, 0.5, 0.8461, 0.5, 0.8461, 0.5, 0.8461, 0.5, 0.8461, 0.5, 0.8461, 0.5, 0.8461, 0.5, 0.8461, 0.5, 0.8461, 0.5, 0.8461, 0.5, 0.8461, 0.5, 0.8461, 0.5, 0.8461, 0.5, 0.8461, 0.5, 0.8461, 0.5, 0.8461, 0.5, 0.8461, 0.5, 0.8461, 0.5, 0.8461, 0.5, 0.8461, 0.5, 0.8461, 0.5, 0.8461, 0.5, 0.8461, 0.5, 0.8461, 0.5, 0.8461, 0.5, 0.8461, 0.5, 0.8461, 0.5, 0.8461, 0.5, 0.8461, 0.5, 0.8461, 0.5, 0.8461, 0.5, 0.8461, 0.5, 0.8461, 0.5, 0.8461, 0.5, 0.8461, 0.5, 0.8461, 0.5, 0.8461, 0.5, 0.8461, 0.5, 0.8461, 0.5, 0.8461, 0.5, 0.8461, 0.5, 0.8461, 0.5, 0.8461, 0.5, 0.8461, 0.5, 0.8461, 0.5, 0.8461, 0.5, 0.8461, 0.5, 0.8461, 0.5, 0.8461, 0.5, 0.8461, 0.5, 0.8461, 0.5, 0.8461, 0.5, 0.8461, 0.5, 0.8461, 0.5, 0.8461, 0.5, 0.8461, 0.5, 0.8461, 0.5, 0.8461, 0.5, 0.8461, 0.5, 0.8461, 0.5, 0.8461, 0.5, 0.8461, 0.5, 0.8461, 0.5, 0.8461, 0.5, 0.8461, 0.5, 0.8461, 0.5, 0.8461, 0.5, 0.8461, 0.5, 0.8461, 0.5, 0.8461, 0.5, 0.8461, 0.0, 0.8461, 0.0, 1.0, 0.0, 1.0, 0.0, 0.1386, 0.0, 0.1386, 0.0, 0.0, 0.0, 0.0, 0.0, 0.8461, 0.0, 0.6097, 0.0, 0.6225, 0.0, 0.8461, 0.0, 0.6097, 0.0, 0.1386, 0.0, 0.1386, 0.0, 0.6225, 0.0, 0.1386, 0.0, 0.1386, 0.0, 0.0, 0.0, 0.0, 0.0, 0.8461, 0.0, 0.8461, 0.0, 1.0, 0.0, 1.0, 0.0, 0.8461, 0.0, 0.6225, 0.0, 0.6225, 0.0, 0.8461, 0.0, 0.6225, 0.0, 0.1386, 0.0, 0.1386, 0.0, 0.6417, 0.0, 0.8461, 0.0, 0.6225, 0.0, 0.6417, 0.0, 0.8461, 0.0, 0.6417, 0.0, 0.8461, 0.0, 0.8461, 0.0, 0.6417, 0.0, 0.8461, 0.0, 0.8461, 0.0, 0.8461, 0.0, 0.8461, 0.0, 0.6225, 0.0, 0.6417, 0.0, 0.6417, 0.0, 0.6225, 0.0, 0.8461, 0.0, 0.8461, 0.0, 0.8461, 0.0, 0.8461, 0.0, 0.8461, 0.0, 0.8461, 0.0, 0.8461, 0.0, 0.8461, 0.0, 0.8461, 0.0, 0.8461, 0.0, 0.8461, 0.0, 0.8461, 0.0, 0.8461, 0.0, 0.8461, 0.0, 0.8461, 0.0, 0.8461, 0.0, 0.8461, 0.0, 0.8461, 0.0, 0.8461, 0.0, 0.8461, 0.0, 0.8461, 0.0, 0.8461, 0.0, 0.8461, 0.0, 0.8461, 0.0, 0.8461, 0.0, 0.8461, 0.0, 0.8461, 0.0, 0.8461, 0.0, 0.8461, 0.0, 0.8461, 0.0, 0.8461, 0.0, 0.8461, 0.0, 0.8461, 0.0, 0.8461, 0.0, 0.8461, 0.0, 0.8461, 0.0, 0.8461, 0.0, 0.8461, 0.0, 0.8461, 0.0, 0.8461, 0.0, 0.8461, 0.0, 0.8461, 0.0, 0.8461, 0.0, 0.8461, 0.0, 0.8461, 0.0, 0.8461, 0.0, 0.8461, 0.0, 0.8461, 0.0, 0.8461, 0.0, 0.8461, 0.0, 0.8461, 0.0, 0.8461, 0.0, 0.8461, 0.0, 0.8461, 0.0, 0.8461, 0.0, 0.8461, 0.0, 0.8461, 0.0, 0.8461, 0.0, 0.8461, 0.0, 0.8461, 0.0, 0.8461, 0.0, 0.8461, 0.0, 0.8461, 0.0, 0.8461, 0.0, 0.1447, 0.0, 0.2292, 0.0, 0.5, 0.0, 0.1386, 0.0, 0.2292, 0.0, 0.2245, 0.0, 0.5, 0.0, 0.5, 0.0, 0.2245, 0.0, 0.1783, 0.0, 0.5, 0.0, 0.5, 0.0, 0.1783, 0.0, 0.1388, 0.0, 0.1386, 0.0, 0.5, 0.0, 0.0878, 0.0, 0.1273, 0.0, 0.0, 0.0, 0.0, 0.0, 0.1057, 0.0, 0.0878, 0.0, 0.0, 0.0, 0.0, 0.0, 0.1388, 0.0, 0.1057, 0.0, 0.0, 0.0, 0.1386, 0.0, 0.1273, 0.0, 0.1447, 0.0, 0.1386, 0.0, 0.0, 0.0, 0.5, 0.0, 0.5, 0.0, 0.5, 0.0, 0.5, 0.0, 0.5, 0.0, 0.5, 0.0, 0.5, 0.0, 0.5, 0.0, 0.5, 0.0, 0.5, 0.0, 0.5, 0.0, 0.5, 0.0, 0.5, 0.0, 0.5013, 0.0, 0.5, 0.0, 0.5, 0.0, 0.5, 0.0, 0.5, 0.0, 0.5, 0.0, 0.5, 0.0, 0.7464, 0.0, 0.8412, 0.0, 0.8433, 0.0, 0.7556, 0.0, 0.8412, 0.0, 0.8525, 0.0, 0.8708, 0.0, 0.8433, 0.0, 0.5013, 0.0, 0.663, 0.0, 0.6679, 0.0, 0.5, 0.0, 0.8525, 0.0, 0.9299, 0.0, 0.9603, 0.0, 0.8708, 0.0, 0.5, 0.0, 0.5, 0.0, 0.5, 0.0, 0.5, 0.0, 0.663, 0.0, 0.7464, 0.0, 0.7556, 0.0, 0.6679, 0.0, 0.9299, 0.0, 0.9596, 0.0, 1.0, 0.0, 0.9603, 0.0, 0.5, 0.0, 0.5, 0.0, 0.5, 0.0, 0.5, 0.0, 0.9299, 0.0, 0.8525, 0.0, 0.8708, 0.0, 0.9596, 0.0, 0.5, 0.0, 0.5, 0.0, 0.5, 0.0, 0.5, 0.0, 0.5, 0.0, 0.5, 0.0, 0.5, 0.0, 0.5, 0.0, 0.7464, 0.0, 0.663, 0.0, 0.6679, 0.0, 0.7556, 0.0, 0.5, 0.0, 0.5, 0.0, 0.5, 0.0, 0.5, 0.0, 0.5013, 0.0, 0.5, 0.0, 0.5, 0.0, 0.5, 0.0, 0.5, 0.0, 0.5, 0.0, 0.5, 0.0, 0.5, 0.0, 0.5, 0.0, 0.5, 0.0, 0.5, 0.0, 0.5, 0.0, 0.8412, 0.0, 0.7464, 0.0, 0.7556, 0.0, 0.8433, 0.0, 0.8525, 0.0, 0.8412, 0.0, 0.8433, 0.0, 0.8708, 0.0, 0.5285, 0.0, 0.5295, 0.0, 0.5295, 0.0, 0.5285, 0.0, 0.5013, 0.0, 0.5, 0.0, 0.5, 0.0, 0.5013, 0.0, 0.9596, 0.0, 0.9299, 0.0, 0.9299, 0.0, 0.9596, 0.0, 0.6367, 0.0, 0.6383, 0.0, 0.6679, 0.0, 0.663, 0.0, 0.5295, 0.0, 0.5285, 0.0, 0.5013, 0.0, 0.5, 0.0, 0.5285, 0.0, 0.6367, 0.0, 0.663, 0.0, 0.5013, 0.0, 0.6367, 0.0, 0.5285, 0.0, 0.5285, 0.0, 0.6367, 0.0, 0.6367, 0.0, 0.5285, 0.0, 0.5285, 0.0, 0.6367, 0.0, 0.6383, 0.0, 0.6367, 0.0, 0.6367, 0.0, 0.6383, 0.0, 0.5285, 0.0, 0.5295, 0.0, 0.5295, 0.0, 0.5285, 0.0, 0.6383, 0.0, 0.6367, 0.0, 0.6367, 0.0, 0.6383, 0.0, 0.5285, 0.0, 0.5295, 0.0, 0.5295, 0.0, 0.5285, 0.0, 0.6367, 0.0, 0.5285, 0.0, 0.5295, 0.0, 0.6383, 0.0, 0.6367, 0.0, 0.5285, 0.0, 0.5285, 0.0, 0.6367, 0.0, 0.6383, 0.0, 0.6367, 0.0, 0.6367, 0.0, 0.6383, 0.0])
me_plane.update()

# ---- objects
ob_light = bpy.data.objects.new('Light', light_light)
ob_camera = bpy.data.objects.new('Camera', cam_camera)
ob_plane = bpy.data.objects.new('Plane', me_plane)
ob_front = bpy.data.objects.new('front', None)
ob_side = bpy.data.objects.new('side', None)

# ---- transforms, parenting, visibility, modifiers, constraints
ob_light.location = (4.076, 1.005, 5.904)
ob_light.rotation_euler = (0.6503, 0.05522, 1.866)
ob_light.lock_rotations_4d = False
ob_light.empty_display_type = 'ARROWS'
ob_light.color = (0.0, 0.0, 0.0, 0.0)
ob_light.lineart.crease_threshold = 0.0
ob_camera.location = (7.359, -6.926, 4.958)
ob_camera.rotation_euler = (1.109, 0.0, 0.8149)
ob_camera.lock_rotations_4d = False
ob_camera.empty_display_type = 'ARROWS'
ob_camera.color = (0.0, 0.0, 0.0, 0.0)
ob_camera.display_type = 'WIRE'
ob_camera.lineart.crease_threshold = 0.0
ob_plane.location = (0.0, 0.0, 0.0)
_m = ob_plane.modifiers.new('Mirror', 'MIRROR')
_m.use_clip = True
ob_front.location = (0.04911, 1.999, 1.371)
ob_front.rotation_euler = (1.571, -0.0, 0.0)
ob_front.scale = (1.15, 1.15, 1.15)
ob_front.empty_display_type = 'IMAGE'
ob_front.empty_display_size = 5.0
ob_front.use_empty_image_alpha = True
ob_front.color = (1.0, 1.0, 1.0, 0.25)
ob_front.hide_select = True
ob_side.location = (-2.0, 0.3551, 1.587)
ob_side.rotation_euler = (1.571, -0.0, 4.712)
ob_side.scale = (1.433, 1.433, 1.433)
ob_side.empty_display_type = 'IMAGE'
ob_side.empty_display_size = 5.0
ob_side.empty_image_depth = 'BACK'
ob_side.use_empty_image_alpha = True
ob_side.color = (1.0, 1.0, 1.0, 0.25)
ob_side.hide_select = True

# ---- collection membership
col_collection.objects.link(ob_light)
col_collection.objects.link(ob_camera)
col_collection.objects.link(ob_plane)
col_reference.objects.link(ob_front)
col_reference.objects.link(ob_side)

# ---- scene / render settings (as saved in the file)
scene.camera = ob_camera
scene.frame_start = 1; scene.frame_end = 250; scene.frame_set(1)
scene.render.engine = 'BLENDER_EEVEE_NEXT'
bpy.context.view_layer.update()
